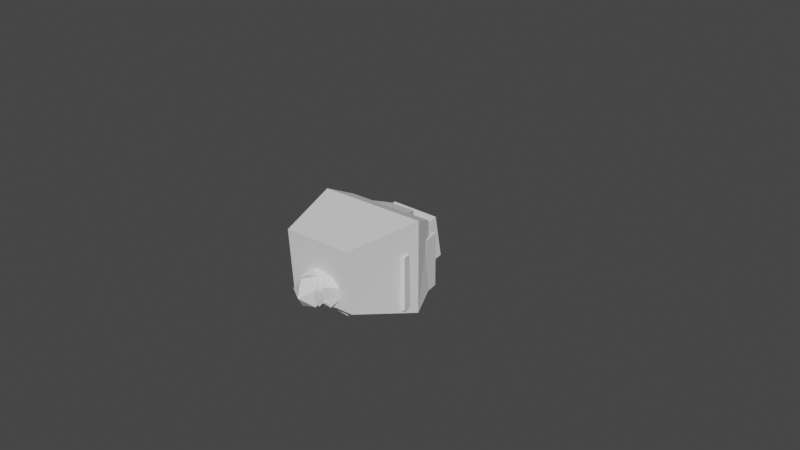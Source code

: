# Source: boxManBackUp.blend  (saved by Blender 2.93.20; exported with 4.5.12 LTS)
import bpy
from mathutils import Matrix  # noqa: F401  (used for matrix-valued properties, if any)

bpy.ops.wm.read_factory_settings(use_empty=True)
scene = bpy.context.scene
scene.name = 'Scene'

# ---- collections
col_collection = bpy.data.collections.new('Collection'); scene.collection.children.link(col_collection)

# ---- world
world_world = bpy.data.worlds.new('World'); scene.world = world_world
world_world.use_nodes = True; world_world.node_tree.nodes.clear()
_N = world_world.node_tree.nodes; _L = world_world.node_tree.links
n0 = _N.new('ShaderNodeOutputWorld'); n0.name = 'World Output'; n0.location = (300, 300)
n1 = _N.new('ShaderNodeBackground'); n1.name = 'Background'; n1.location = (10, 300)
n1.inputs[0].default_value = (0.05088, 0.05088, 0.05088, 1.0)
_L.new(n1.outputs[0], n0.inputs[0])
n0.is_active_output = True
world_world.color = (0.05088, 0.05088, 0.05088)
world_world.use_sun_shadow = False
world_world.sun_shadow_jitter_overblur = 0.0

# ---- meshes
me_cube_001 = bpy.data.meshes.new('Cube.001')
me_cube_001.from_pydata([(0.03209, 0.01075, -0.41), (0.3359, -0.1729, -0.1628), (-0.0542, -0.3564, -0.1982), (-0.3495, -0.04072, -0.213), (-0.142, 0.3379, -0.1868), (0.2816, 0.2562, -0.1558), (0.142, -0.3379, 0.1868), (-0.2816, -0.2562, 0.1558), (-0.3359, 0.1729, 0.1628), (0.0542, 0.3564, 0.1982), (0.3495, 0.04072, 0.213), (-0.03209, -0.01075, 0.41)], [], [(0, 1, 2), (1, 0, 5), (0, 2, 3), (0, 3, 4), (0, 4, 5), (1, 5, 10), (2, 1, 6), (3, 2, 7), (4, 3, 8), (5, 4, 9), (1, 10, 6), (2, 6, 7), (3, 7, 8), (4, 8, 9), (5, 9, 10), (6, 10, 11), (7, 6, 11), (8, 7, 11), (9, 8, 11), (10, 9, 11)])
_uv = me_cube_001.uv_layers.new(name='UVMap')
_uv.uv.foreach_set('vector', [0.8182, 0.0, 0.7273, 0.1575, 0.9091, 0.1575, 0.7273, 0.1575, 0.6364, 0.0, 0.5455, 0.1575, 0.09091, 0.0, 0.0, 0.1575, 0.1818, 0.1575, 0.2727, 0.0, 0.1818, 0.1575, 0.3636, 0.1575, 0.4545, 0.0, 0.3636, 0.1575, 0.5455, 0.1575, 0.7273, 0.1575, 0.5455, 0.1575, 0.6364, 0.3149, 0.9091, 0.1575, 0.7273, 0.1575, 0.8182, 0.3149, 0.1818, 0.1575, 0.0, 0.1575, 0.09091, 0.3149, 0.3636, 0.1575, 0.1818, 0.1575, 0.2727, 0.3149, 0.5455, 0.1575, 0.3636, 0.1575, 0.4545, 0.3149, 0.7273, 0.1575, 0.6364, 0.3149, 0.8182, 0.3149, 0.9091, 0.1575, 0.8182, 0.3149, 1.0, 0.3149, 0.1818, 0.1575, 0.09091, 0.3149, 0.2727, 0.3149, 0.3636, 0.1575, 0.2727, 0.3149, 0.4545, 0.3149, 0.5455, 0.1575, 0.4545, 0.3149, 0.6364, 0.3149, 0.8182, 0.3149, 0.6364, 0.3149, 0.7273, 0.4724, 1.0, 0.3149, 0.8182, 0.3149, 0.9091, 0.4724, 0.2727, 0.3149, 0.09091, 0.3149, 0.1818, 0.4724, 0.4545, 0.3149, 0.2727, 0.3149, 0.3636, 0.4724, 0.6364, 0.3149, 0.4545, 0.3149, 0.5455, 0.4724])
me_cube_001.use_remesh_fix_poles = True
me_cube_001.use_remesh_preserve_attributes = False
me_cube_001.use_mirror_vertex_groups = False
me_cube_001.update()
me_cube_002 = bpy.data.meshes.new('Cube.002')
me_cube_002.from_pydata([(-0.237, -0.05917, -0.331), (-0.3515, 0.2132, -0.0151), (-0.01663, 0.3083, -0.2719), (0.1947, -0.05926, -0.3575), (-0.009508, -0.3815, -0.1536), (-0.3471, -0.2131, 0.05796), (0.009508, 0.3815, 0.1536), (0.3471, 0.2131, -0.05797), (0.3515, -0.2132, 0.0151), (0.01663, -0.3083, 0.2719), (-0.1947, 0.05926, 0.3575), (0.237, 0.05917, 0.331)], [], [(0, 1, 2), (1, 0, 5), (0, 2, 3), (0, 3, 4), (0, 4, 5), (1, 5, 10), (2, 1, 6), (3, 2, 7), (4, 3, 8), (5, 4, 9), (1, 10, 6), (2, 6, 7), (3, 7, 8), (4, 8, 9), (5, 9, 10), (6, 10, 11), (7, 6, 11), (8, 7, 11), (9, 8, 11), (10, 9, 11)])
_uv = me_cube_002.uv_layers.new(name='UVMap')
_uv.uv.foreach_set('vector', [0.8182, 0.0, 0.7273, 0.1575, 0.9091, 0.1575, 0.7273, 0.1575, 0.6364, 0.0, 0.5455, 0.1575, 0.09091, 0.0, 0.0, 0.1575, 0.1818, 0.1575, 0.2727, 0.0, 0.1818, 0.1575, 0.3636, 0.1575, 0.4545, 0.0, 0.3636, 0.1575, 0.5455, 0.1575, 0.7273, 0.1575, 0.5455, 0.1575, 0.6364, 0.3149, 0.9091, 0.1575, 0.7273, 0.1575, 0.8182, 0.3149, 0.1818, 0.1575, 0.0, 0.1575, 0.09091, 0.3149, 0.3636, 0.1575, 0.1818, 0.1575, 0.2727, 0.3149, 0.5455, 0.1575, 0.3636, 0.1575, 0.4545, 0.3149, 0.7273, 0.1575, 0.6364, 0.3149, 0.8182, 0.3149, 0.9091, 0.1575, 0.8182, 0.3149, 1.0, 0.3149, 0.1818, 0.1575, 0.09091, 0.3149, 0.2727, 0.3149, 0.3636, 0.1575, 0.2727, 0.3149, 0.4545, 0.3149, 0.5455, 0.1575, 0.4545, 0.3149, 0.6364, 0.3149, 0.8182, 0.3149, 0.6364, 0.3149, 0.7273, 0.4724, 1.0, 0.3149, 0.8182, 0.3149, 0.9091, 0.4724, 0.2727, 0.3149, 0.09091, 0.3149, 0.1818, 0.4724, 0.4545, 0.3149, 0.2727, 0.3149, 0.3636, 0.4724, 0.6364, 0.3149, 0.4545, 0.3149, 0.5455, 0.4724])
me_cube_002.use_remesh_fix_poles = True
me_cube_002.use_remesh_preserve_attributes = False
me_cube_002.use_mirror_vertex_groups = False
me_cube_002.update()
me_cube_003 = bpy.data.meshes.new('Cube.003')
me_cube_003.from_pydata([(-0.0004452, 0.01345, -0.305), (0.2207, -0.1543, -0.1438), (-0.0846, -0.2534, -0.1477), (-0.2733, 0.006016, -0.136), (-0.08456, 0.2655, -0.1248), (0.2207, 0.1664, -0.1297), (0.08456, -0.2655, 0.1248), (-0.2207, -0.1664, 0.1297), (-0.2207, 0.1543, 0.1438), (0.0846, 0.2534, 0.1477), (0.2733, -0.006016, 0.136), (0.0004452, -0.01345, 0.305)], [], [(0, 1, 2), (1, 0, 5), (0, 2, 3), (0, 3, 4), (0, 4, 5), (1, 5, 10), (2, 1, 6), (3, 2, 7), (4, 3, 8), (5, 4, 9), (1, 10, 6), (2, 6, 7), (3, 7, 8), (4, 8, 9), (5, 9, 10), (6, 10, 11), (7, 6, 11), (8, 7, 11), (9, 8, 11), (10, 9, 11)])
_uv = me_cube_003.uv_layers.new(name='UVMap')
_uv.uv.foreach_set('vector', [0.8182, 0.0, 0.7273, 0.1575, 0.9091, 0.1575, 0.7273, 0.1575, 0.6364, 0.0, 0.5455, 0.1575, 0.09091, 0.0, 0.0, 0.1575, 0.1818, 0.1575, 0.2727, 0.0, 0.1818, 0.1575, 0.3636, 0.1575, 0.4545, 0.0, 0.3636, 0.1575, 0.5455, 0.1575, 0.7273, 0.1575, 0.5455, 0.1575, 0.6364, 0.3149, 0.9091, 0.1575, 0.7273, 0.1575, 0.8182, 0.3149, 0.1818, 0.1575, 0.0, 0.1575, 0.09091, 0.3149, 0.3636, 0.1575, 0.1818, 0.1575, 0.2727, 0.3149, 0.5455, 0.1575, 0.3636, 0.1575, 0.4545, 0.3149, 0.7273, 0.1575, 0.6364, 0.3149, 0.8182, 0.3149, 0.9091, 0.1575, 0.8182, 0.3149, 1.0, 0.3149, 0.1818, 0.1575, 0.09091, 0.3149, 0.2727, 0.3149, 0.3636, 0.1575, 0.2727, 0.3149, 0.4545, 0.3149, 0.5455, 0.1575, 0.4545, 0.3149, 0.6364, 0.3149, 0.8182, 0.3149, 0.6364, 0.3149, 0.7273, 0.4724, 1.0, 0.3149, 0.8182, 0.3149, 0.9091, 0.4724, 0.2727, 0.3149, 0.09091, 0.3149, 0.1818, 0.4724, 0.4545, 0.3149, 0.2727, 0.3149, 0.3636, 0.4724, 0.6364, 0.3149, 0.4545, 0.3149, 0.5455, 0.4724])
me_cube_003.use_remesh_fix_poles = True
me_cube_003.use_remesh_preserve_attributes = False
me_cube_003.use_mirror_vertex_groups = False
me_cube_003.update()
me_cube_005 = bpy.data.meshes.new('Cube.005')
me_cube_005.from_pydata([(0.06266, 0.01499, -0.1939), (0.1796, -0.08658, -0.04498), (-0.006427, -0.1711, -0.1116), (-0.1448, -0.009882, -0.1439), (-0.04434, 0.1742, -0.09716), (0.1561, 0.1268, -0.03605), (0.04434, -0.1742, 0.09716), (-0.1561, -0.1268, 0.03605), (-0.1796, 0.08658, 0.04498), (0.006426, 0.1711, 0.1116), (0.1448, 0.009882, 0.1439), (-0.06266, -0.01499, 0.1939)], [], [(0, 1, 2), (1, 0, 5), (0, 2, 3), (0, 3, 4), (0, 4, 5), (1, 5, 10), (2, 1, 6), (3, 2, 7), (4, 3, 8), (5, 4, 9), (1, 10, 6), (2, 6, 7), (3, 7, 8), (4, 8, 9), (5, 9, 10), (6, 10, 11), (7, 6, 11), (8, 7, 11), (9, 8, 11), (10, 9, 11)])
_uv = me_cube_005.uv_layers.new(name='UVMap')
_uv.uv.foreach_set('vector', [0.8182, 0.0, 0.7273, 0.1575, 0.9091, 0.1575, 0.7273, 0.1575, 0.6364, 0.0, 0.5455, 0.1575, 0.09091, 0.0, 0.0, 0.1575, 0.1818, 0.1575, 0.2727, 0.0, 0.1818, 0.1575, 0.3636, 0.1575, 0.4545, 0.0, 0.3636, 0.1575, 0.5455, 0.1575, 0.7273, 0.1575, 0.5455, 0.1575, 0.6364, 0.3149, 0.9091, 0.1575, 0.7273, 0.1575, 0.8182, 0.3149, 0.1818, 0.1575, 0.0, 0.1575, 0.09091, 0.3149, 0.3636, 0.1575, 0.1818, 0.1575, 0.2727, 0.3149, 0.5455, 0.1575, 0.3636, 0.1575, 0.4545, 0.3149, 0.7273, 0.1575, 0.6364, 0.3149, 0.8182, 0.3149, 0.9091, 0.1575, 0.8182, 0.3149, 1.0, 0.3149, 0.1818, 0.1575, 0.09091, 0.3149, 0.2727, 0.3149, 0.3636, 0.1575, 0.2727, 0.3149, 0.4545, 0.3149, 0.5455, 0.1575, 0.4545, 0.3149, 0.6364, 0.3149, 0.8182, 0.3149, 0.6364, 0.3149, 0.7273, 0.4724, 1.0, 0.3149, 0.8182, 0.3149, 0.9091, 0.4724, 0.2727, 0.3149, 0.09091, 0.3149, 0.1818, 0.4724, 0.4545, 0.3149, 0.2727, 0.3149, 0.3636, 0.4724, 0.6364, 0.3149, 0.4545, 0.3149, 0.5455, 0.4724])
me_cube_005.use_remesh_fix_poles = True
me_cube_005.use_remesh_preserve_attributes = False
me_cube_005.use_mirror_vertex_groups = False
me_cube_005.update()
me_cube_004 = bpy.data.meshes.new('Cube.004')
me_cube_004.from_pydata([(0.006692, 0.004836, -0.3052), (0.2275, -0.1533, -0.134), (-0.07538, -0.2594, -0.1423), (-0.2699, -0.004017, -0.1426), (-0.08731, 0.2599, -0.1344), (0.2201, 0.1676, -0.1291), (0.08731, -0.2599, 0.1344), (-0.2201, -0.1676, 0.1291), (-0.2275, 0.1533, 0.134), (0.07538, 0.2594, 0.1423), (0.2699, 0.004017, 0.1426), (-0.006693, -0.004836, 0.3052)], [], [(0, 1, 2), (1, 0, 5), (0, 2, 3), (0, 3, 4), (0, 4, 5), (1, 5, 10), (2, 1, 6), (3, 2, 7), (4, 3, 8), (5, 4, 9), (1, 10, 6), (2, 6, 7), (3, 7, 8), (4, 8, 9), (5, 9, 10), (6, 10, 11), (7, 6, 11), (8, 7, 11), (9, 8, 11), (10, 9, 11)])
_uv = me_cube_004.uv_layers.new(name='UVMap')
_uv.uv.foreach_set('vector', [0.8182, 0.0, 0.7273, 0.1575, 0.9091, 0.1575, 0.7273, 0.1575, 0.6364, 0.0, 0.5455, 0.1575, 0.09091, 0.0, 0.0, 0.1575, 0.1818, 0.1575, 0.2727, 0.0, 0.1818, 0.1575, 0.3636, 0.1575, 0.4545, 0.0, 0.3636, 0.1575, 0.5455, 0.1575, 0.7273, 0.1575, 0.5455, 0.1575, 0.6364, 0.3149, 0.9091, 0.1575, 0.7273, 0.1575, 0.8182, 0.3149, 0.1818, 0.1575, 0.0, 0.1575, 0.09091, 0.3149, 0.3636, 0.1575, 0.1818, 0.1575, 0.2727, 0.3149, 0.5455, 0.1575, 0.3636, 0.1575, 0.4545, 0.3149, 0.7273, 0.1575, 0.6364, 0.3149, 0.8182, 0.3149, 0.9091, 0.1575, 0.8182, 0.3149, 1.0, 0.3149, 0.1818, 0.1575, 0.09091, 0.3149, 0.2727, 0.3149, 0.3636, 0.1575, 0.2727, 0.3149, 0.4545, 0.3149, 0.5455, 0.1575, 0.4545, 0.3149, 0.6364, 0.3149, 0.8182, 0.3149, 0.6364, 0.3149, 0.7273, 0.4724, 1.0, 0.3149, 0.8182, 0.3149, 0.9091, 0.4724, 0.2727, 0.3149, 0.09091, 0.3149, 0.1818, 0.4724, 0.4545, 0.3149, 0.2727, 0.3149, 0.3636, 0.4724, 0.6364, 0.3149, 0.4545, 0.3149, 0.5455, 0.4724])
me_cube_004.use_remesh_fix_poles = True
me_cube_004.use_remesh_preserve_attributes = False
me_cube_004.use_mirror_vertex_groups = False
me_cube_004.update()
me_cube_006 = bpy.data.meshes.new('Cube.006')
me_cube_006.from_pydata([(-0.1929, -0.6792, -0.8958), (-0.3328, -0.4448, 0.7341), (-0.2092, 0.2209, -0.7147), (-0.3351, 0.8012, 0.7722), (0.3578, -0.6798, -0.8431), (0.1866, -0.4453, 0.7838), (0.3414, 0.2203, -0.6621), (0.1843, 0.8006, 0.8219), (-0.6148, -0.7319, -0.08021), (-0.6174, 0.8363, -0.03586), (0.6148, 0.8349, 0.08204), (0.6173, -0.7333, 0.03768)], [], [(8, 1, 3, 9), (9, 3, 7, 10), (10, 7, 5, 11), (11, 5, 1, 8), (2, 6, 4, 0), (7, 3, 1, 5), (4, 11, 8, 0), (6, 10, 11, 4), (2, 9, 10, 6), (0, 8, 9, 2)])
_uv = me_cube_006.uv_layers.new(name='UVMap')
_uv.uv.foreach_set('vector', [0.5061, 0.0, 0.625, 0.0, 0.625, 0.25, 0.5061, 0.25, 0.5061, 0.25, 0.625, 0.25, 0.625, 0.5, 0.5061, 0.5, 0.5061, 0.5, 0.625, 0.5, 0.625, 0.75, 0.5061, 0.75, 0.5061, 0.75, 0.625, 0.75, 0.625, 1.0, 0.5061, 1.0, 0.125, 0.5, 0.375, 0.5, 0.375, 0.75, 0.125, 0.75, 0.625, 0.5, 0.875, 0.5, 0.875, 0.75, 0.625, 0.75, 0.375, 0.75, 0.5061, 0.75, 0.5061, 1.0, 0.375, 1.0, 0.375, 0.5, 0.5061, 0.5, 0.5061, 0.75, 0.375, 0.75, 0.375, 0.25, 0.5061, 0.25, 0.5061, 0.5, 0.375, 0.5, 0.375, 0.0, 0.5061, 0.0, 0.5061, 0.25, 0.375, 0.25])
me_cube_006.use_remesh_fix_poles = True
me_cube_006.use_remesh_preserve_attributes = False
me_cube_006.use_mirror_vertex_groups = False
me_cube_006.update()
me_cube_007 = bpy.data.meshes.new('Cube.007')
me_cube_007.from_pydata([(-0.2206, -0.211, -0.4655), (-0.2716, -0.3145, 0.359), (-0.2268, 0.3039, -0.4012), (-0.2777, 0.2004, 0.4232), (0.2972, -0.2088, -0.4332), (0.2463, -0.3124, 0.3912), (0.2911, 0.306, -0.369), (0.162, 0.2364, 0.4955)], [], [(0, 1, 3, 2), (2, 3, 7, 6), (6, 7, 5, 4), (4, 5, 1, 0), (2, 6, 4, 0), (7, 3, 1, 5)])
_uv = me_cube_007.uv_layers.new(name='UVMap')
_uv.uv.foreach_set('vector', [0.375, 0.0, 0.625, 0.0, 0.625, 0.25, 0.375, 0.25, 0.375, 0.25, 0.625, 0.25, 0.625, 0.5, 0.375, 0.5, 0.375, 0.5, 0.625, 0.5, 0.625, 0.75, 0.375, 0.75, 0.375, 0.75, 0.625, 0.75, 0.625, 1.0, 0.375, 1.0, 0.125, 0.5, 0.375, 0.5, 0.375, 0.75, 0.125, 0.75, 0.625, 0.5, 0.875, 0.5, 0.875, 0.75, 0.625, 0.75])
me_cube_007.use_remesh_fix_poles = True
me_cube_007.use_remesh_preserve_attributes = False
me_cube_007.use_mirror_vertex_groups = False
me_cube_007.update()
me_cube_008 = bpy.data.meshes.new('Cube.008')
me_cube_008.from_pydata([(-0.5612, -0.7124, -1.151), (-0.8722, -0.579, 0.7022), (-0.5707, 0.4777, -1.076), (-0.8852, 0.6781, 0.8272), (0.7055, -0.7072, -1.072), (0.7831, -0.5721, 0.8053), (0.6959, 0.4829, -0.9974), (0.7701, 0.6849, 0.9303), (-1.011, -0.8225, 0.1999), (-1.018, 0.9379, 0.192), (0.9784, 0.9461, 0.3163), (0.9851, -0.8143, 0.3242)], [], [(8, 1, 3, 9), (9, 3, 7, 10), (10, 7, 5, 11), (11, 5, 1, 8), (2, 6, 4, 0), (7, 3, 1, 5), (4, 11, 8, 0), (6, 10, 11, 4), (2, 9, 10, 6), (0, 8, 9, 2)])
_uv = me_cube_008.uv_layers.new(name='UVMap')
_uv.uv.foreach_set('vector', [0.5327, 0.0, 0.625, 0.0, 0.625, 0.25, 0.5327, 0.25, 0.5327, 0.25, 0.625, 0.25, 0.625, 0.5, 0.5327, 0.5, 0.5327, 0.5, 0.625, 0.5, 0.625, 0.75, 0.5327, 0.75, 0.5327, 0.75, 0.625, 0.75, 0.625, 1.0, 0.5327, 1.0, 0.125, 0.5, 0.375, 0.5, 0.375, 0.75, 0.125, 0.75, 0.625, 0.5, 0.875, 0.5, 0.875, 0.75, 0.625, 0.75, 0.375, 0.75, 0.5327, 0.75, 0.5327, 1.0, 0.375, 1.0, 0.375, 0.5, 0.5327, 0.5, 0.5327, 0.75, 0.375, 0.75, 0.375, 0.25, 0.5327, 0.25, 0.5327, 0.5, 0.375, 0.5, 0.375, 0.0, 0.5327, 0.0, 0.5327, 0.25, 0.375, 0.25])
me_cube_008.use_remesh_fix_poles = True
me_cube_008.use_remesh_preserve_attributes = False
me_cube_008.use_mirror_vertex_groups = False
me_cube_008.update()
me_cube_009 = bpy.data.meshes.new('Cube.009')
me_cube_009.from_pydata([(-0.4303, -0.4112, -0.6275), (-0.5024, -0.4241, 0.5314), (-0.4361, 0.4203, -0.5898), (-0.5082, 0.4073, 0.5691), (0.5082, -0.4073, -0.5691), (0.4361, -0.4203, 0.5898), (0.5024, 0.4241, -0.5314), (0.4303, 0.4112, 0.6275)], [], [(0, 1, 3, 2), (2, 3, 7, 6), (6, 7, 5, 4), (4, 5, 1, 0), (2, 6, 4, 0), (7, 3, 1, 5)])
_uv = me_cube_009.uv_layers.new(name='UVMap')
_uv.uv.foreach_set('vector', [0.375, 0.0, 0.625, 0.0, 0.625, 0.25, 0.375, 0.25, 0.375, 0.25, 0.625, 0.25, 0.625, 0.5, 0.375, 0.5, 0.375, 0.5, 0.625, 0.5, 0.625, 0.75, 0.375, 0.75, 0.375, 0.75, 0.625, 0.75, 0.625, 1.0, 0.375, 1.0, 0.125, 0.5, 0.375, 0.5, 0.375, 0.75, 0.125, 0.75, 0.625, 0.5, 0.875, 0.5, 0.875, 0.75, 0.625, 0.75])
me_cube_009.use_remesh_fix_poles = True
me_cube_009.use_remesh_preserve_attributes = False
me_cube_009.use_mirror_vertex_groups = False
me_cube_009.update()
me_cube_010 = bpy.data.meshes.new('Cube.010')
me_cube_010.from_pydata([(-0.9018, -0.5093, -0.5031), (-0.8488, -0.5093, 0.5127), (-0.9018, 0.5093, -0.5031), (-0.8488, 0.5093, 0.5127), (0.993, -0.5093, -0.4357), (0.7789, -0.5093, 0.5706), (0.993, 0.5093, -0.4357), (0.7789, 0.5093, 0.5706), (0.01369, 0.5093, -0.6862), (-0.03495, 0.5093, 0.5417), (0.01369, -0.5093, -0.6862), (-0.03495, -0.5093, 0.5417)], [], [(0, 1, 3, 2), (8, 9, 7, 6), (6, 7, 5, 4), (10, 11, 1, 0), (8, 6, 4, 10), (9, 3, 1, 11), (7, 9, 11, 5), (2, 8, 10, 0), (4, 5, 11, 10), (2, 3, 9, 8)])
_uv = me_cube_010.uv_layers.new(name='UVMap')
_uv.uv.foreach_set('vector', [0.375, 0.0, 0.625, 0.0, 0.625, 0.25, 0.375, 0.25, 0.375, 0.375, 0.625, 0.375, 0.625, 0.5, 0.375, 0.5, 0.375, 0.5, 0.625, 0.5, 0.625, 0.75, 0.375, 0.75, 0.375, 0.875, 0.625, 0.875, 0.625, 1.0, 0.375, 1.0, 0.25, 0.5, 0.375, 0.5, 0.375, 0.75, 0.25, 0.75, 0.75, 0.5, 0.875, 0.5, 0.875, 0.75, 0.75, 0.75, 0.625, 0.5, 0.75, 0.5, 0.75, 0.75, 0.625, 0.75, 0.125, 0.5, 0.25, 0.5, 0.25, 0.75, 0.125, 0.75, 0.375, 0.75, 0.625, 0.75, 0.625, 0.875, 0.375, 0.875, 0.375, 0.25, 0.625, 0.25, 0.625, 0.375, 0.375, 0.375])
me_cube_010.use_remesh_fix_poles = True
me_cube_010.use_remesh_preserve_attributes = False
me_cube_010.use_mirror_vertex_groups = False
me_cube_010.update()
me_cube_011 = bpy.data.meshes.new('Cube.011')
me_cube_011.from_pydata([(-0.1233, 0.3875, -1.031), (-0.6485, 0.3758, 0.9036), (0.5345, 0.3969, -0.8861), (0.1982, 0.3879, 1.09), (-0.1062, -0.2894, -1.065), (-0.6265, -0.4955, 0.8604), (0.5516, -0.2799, -0.9196), (0.2202, -0.4833, 1.047)], [], [(0, 1, 3, 2), (2, 3, 7, 6), (6, 7, 5, 4), (4, 5, 1, 0), (2, 6, 4, 0), (7, 3, 1, 5)])
_uv = me_cube_011.uv_layers.new(name='UVMap')
_uv.uv.foreach_set('vector', [0.375, 0.0, 0.625, 0.0, 0.625, 0.25, 0.375, 0.25, 0.375, 0.25, 0.625, 0.25, 0.625, 0.5, 0.375, 0.5, 0.375, 0.5, 0.625, 0.5, 0.625, 0.75, 0.375, 0.75, 0.375, 0.75, 0.625, 0.75, 0.625, 1.0, 0.375, 1.0, 0.125, 0.5, 0.375, 0.5, 0.375, 0.75, 0.125, 0.75, 0.625, 0.5, 0.875, 0.5, 0.875, 0.75, 0.625, 0.75])
me_cube_011.use_remesh_fix_poles = True
me_cube_011.use_remesh_preserve_attributes = False
me_cube_011.use_mirror_vertex_groups = False
me_cube_011.update()
me_cube_012 = bpy.data.meshes.new('Cube.012')
me_cube_012.from_pydata([(-0.1627, -0.1412, -1.07), (-0.3195, -0.369, 1.032), (-0.1724, 0.244, -1.049), (-0.3349, 0.2425, 1.064), (0.2197, -0.132, -1.061), (0.2876, -0.3544, 1.046), (0.21, 0.2532, -1.04), (0.2721, 0.257, 1.078)], [], [(0, 1, 3, 2), (2, 3, 7, 6), (6, 7, 5, 4), (4, 5, 1, 0), (2, 6, 4, 0), (7, 3, 1, 5)])
_uv = me_cube_012.uv_layers.new(name='UVMap')
_uv.uv.foreach_set('vector', [0.375, 0.0, 0.625, 0.0, 0.625, 0.25, 0.375, 0.25, 0.375, 0.25, 0.625, 0.25, 0.625, 0.5, 0.375, 0.5, 0.375, 0.5, 0.625, 0.5, 0.625, 0.75, 0.375, 0.75, 0.375, 0.75, 0.625, 0.75, 0.625, 1.0, 0.375, 1.0, 0.125, 0.5, 0.375, 0.5, 0.375, 0.75, 0.125, 0.75, 0.625, 0.5, 0.875, 0.5, 0.875, 0.75, 0.625, 0.75])
me_cube_012.use_remesh_fix_poles = True
me_cube_012.use_remesh_preserve_attributes = False
me_cube_012.use_mirror_vertex_groups = False
me_cube_012.update()
me_cube_013 = bpy.data.meshes.new('Cube.013')
me_cube_013.from_pydata([(-0.2858, -0.6608, -0.3015), (-0.2932, -0.5675, -0.08337), (-0.2414, 0.6567, 0.02882), (-0.1757, 0.4291, 0.3017), (0.238, -0.6773, -0.3058), (0.2306, -0.584, -0.08767), (0.2824, 0.6401, 0.02453), (0.2325, 0.4162, 0.2983), (-0.2591, 0.1306, -0.1031), (-0.2007, 0.05795, 0.1694), (0.2647, 0.114, -0.1074), (0.2075, 0.04504, 0.166)], [], [(8, 9, 3, 2), (2, 3, 7, 6), (10, 11, 5, 4), (4, 5, 1, 0), (8, 10, 4, 0), (11, 9, 1, 5), (7, 3, 9, 11), (2, 6, 10, 8), (6, 7, 11, 10), (0, 1, 9, 8)])
_uv = me_cube_013.uv_layers.new(name='UVMap')
_uv.uv.foreach_set('vector', [0.375, 0.1502, 0.625, 0.1502, 0.625, 0.25, 0.375, 0.25, 0.375, 0.25, 0.625, 0.25, 0.625, 0.5, 0.375, 0.5, 0.375, 0.5998, 0.625, 0.5998, 0.625, 0.75, 0.375, 0.75, 0.375, 0.75, 0.625, 0.75, 0.625, 1.0, 0.375, 1.0, 0.125, 0.5998, 0.375, 0.5998, 0.375, 0.75, 0.125, 0.75, 0.625, 0.5998, 0.875, 0.5998, 0.875, 0.75, 0.625, 0.75, 0.625, 0.5, 0.875, 0.5, 0.875, 0.5998, 0.625, 0.5998, 0.125, 0.5, 0.375, 0.5, 0.375, 0.5998, 0.125, 0.5998, 0.375, 0.5, 0.625, 0.5, 0.625, 0.5998, 0.375, 0.5998, 0.375, 0.0, 0.625, 0.0, 0.625, 0.1502, 0.375, 0.1502])
me_cube_013.use_remesh_fix_poles = True
me_cube_013.use_remesh_preserve_attributes = False
me_cube_013.use_mirror_vertex_groups = False
me_cube_013.update()
me_cube_014 = bpy.data.meshes.new('Cube.014')
me_cube_014.from_pydata([(-0.247, -0.708, -0.2165), (-0.2589, -0.5897, -0.01109), (-0.2803, 0.6399, -0.04716), (-0.1996, 0.4512, 0.2502), (0.2768, -0.694, -0.2253), (0.2649, -0.5757, -0.01984), (0.2435, 0.654, -0.05591), (0.2086, 0.4621, 0.2434), (-0.267, 0.1017, -0.1148), (-0.2029, 0.06596, 0.1637), (0.2568, 0.1157, -0.1235), (0.2053, 0.0769, 0.1569)], [], [(8, 9, 3, 2), (2, 3, 7, 6), (10, 11, 5, 4), (4, 5, 1, 0), (8, 10, 4, 0), (11, 9, 1, 5), (7, 3, 9, 11), (2, 6, 10, 8), (6, 7, 11, 10), (0, 1, 9, 8)])
_uv = me_cube_014.uv_layers.new(name='UVMap')
_uv.uv.foreach_set('vector', [0.375, 0.1502, 0.625, 0.1502, 0.625, 0.25, 0.375, 0.25, 0.375, 0.25, 0.625, 0.25, 0.625, 0.5, 0.375, 0.5, 0.375, 0.5998, 0.625, 0.5998, 0.625, 0.75, 0.375, 0.75, 0.375, 0.75, 0.625, 0.75, 0.625, 1.0, 0.375, 1.0, 0.125, 0.5998, 0.375, 0.5998, 0.375, 0.75, 0.125, 0.75, 0.625, 0.5998, 0.875, 0.5998, 0.875, 0.75, 0.625, 0.75, 0.625, 0.5, 0.875, 0.5, 0.875, 0.5998, 0.625, 0.5998, 0.125, 0.5, 0.375, 0.5, 0.375, 0.5998, 0.125, 0.5998, 0.375, 0.5, 0.625, 0.5, 0.625, 0.5998, 0.375, 0.5998, 0.375, 0.0, 0.625, 0.0, 0.625, 0.1502, 0.375, 0.1502])
me_cube_014.use_remesh_fix_poles = True
me_cube_014.use_remesh_preserve_attributes = False
me_cube_014.use_mirror_vertex_groups = False
me_cube_014.update()
me_cube_015 = bpy.data.meshes.new('Cube.015')
me_cube_015.from_pydata([(-0.1798, -0.09539, -1.068), (-0.3032, -0.3914, 1.028), (-0.1803, 0.2664, -1.039), (-0.304, 0.2191, 1.078), (0.1801, -0.09492, -1.068), (0.3042, -0.3906, 1.028), (0.1796, 0.2668, -1.039), (0.3034, 0.2199, 1.078)], [], [(0, 1, 3, 2), (2, 3, 7, 6), (6, 7, 5, 4), (4, 5, 1, 0), (2, 6, 4, 0), (7, 3, 1, 5)])
_uv = me_cube_015.uv_layers.new(name='UVMap')
_uv.uv.foreach_set('vector', [0.375, 0.0, 0.625, 0.0, 0.625, 0.25, 0.375, 0.25, 0.375, 0.25, 0.625, 0.25, 0.625, 0.5, 0.375, 0.5, 0.375, 0.5, 0.625, 0.5, 0.625, 0.75, 0.375, 0.75, 0.375, 0.75, 0.625, 0.75, 0.625, 1.0, 0.375, 1.0, 0.125, 0.5, 0.375, 0.5, 0.375, 0.75, 0.125, 0.75, 0.625, 0.5, 0.875, 0.5, 0.875, 0.75, 0.625, 0.75])
me_cube_015.use_remesh_fix_poles = True
me_cube_015.use_remesh_preserve_attributes = False
me_cube_015.use_mirror_vertex_groups = False
me_cube_015.update()
me_cube_016 = bpy.data.meshes.new('Cube.016')
me_cube_016.from_pydata([(-0.4093, -0.2888, -0.9886), (-0.361, -0.4863, 1.006), (-0.4118, 0.384, -0.9546), (-0.3642, 0.3797, 1.05), (0.2668, -0.2838, -1.038), (0.5093, -0.4799, 0.9427), (0.2643, 0.389, -1.004), (0.5061, 0.3861, 0.9865)], [], [(0, 1, 3, 2), (2, 3, 7, 6), (6, 7, 5, 4), (4, 5, 1, 0), (2, 6, 4, 0), (7, 3, 1, 5)])
_uv = me_cube_016.uv_layers.new(name='UVMap')
_uv.uv.foreach_set('vector', [0.375, 0.0, 0.625, 0.0, 0.625, 0.25, 0.375, 0.25, 0.375, 0.25, 0.625, 0.25, 0.625, 0.5, 0.375, 0.5, 0.375, 0.5, 0.625, 0.5, 0.625, 0.75, 0.375, 0.75, 0.375, 0.75, 0.625, 0.75, 0.625, 1.0, 0.375, 1.0, 0.125, 0.5, 0.375, 0.5, 0.375, 0.75, 0.125, 0.75, 0.625, 0.5, 0.875, 0.5, 0.875, 0.75, 0.625, 0.75])
me_cube_016.use_remesh_fix_poles = True
me_cube_016.use_remesh_preserve_attributes = False
me_cube_016.use_mirror_vertex_groups = False
me_cube_016.update()
me_cube_017 = bpy.data.meshes.new('Cube.017')
me_cube_017.from_pydata([(-0.5179, 0.01021, -0.6215), (0.01639, -0.4202, 0.71), (-0.435, 0.4321, -0.528), (0.1102, 0.05689, 0.8158), (-0.1301, -0.02687, -0.7981), (0.4549, -0.4621, 0.5103), (-0.04718, 0.395, -0.7045), (0.5487, 0.01496, 0.6161)], [], [(0, 1, 3, 2), (2, 3, 7, 6), (6, 7, 5, 4), (4, 5, 1, 0), (2, 6, 4, 0), (7, 3, 1, 5)])
_uv = me_cube_017.uv_layers.new(name='UVMap')
_uv.uv.foreach_set('vector', [0.375, 0.0, 0.625, 0.0, 0.625, 0.25, 0.375, 0.25, 0.375, 0.25, 0.625, 0.25, 0.625, 0.5, 0.375, 0.5, 0.375, 0.5, 0.625, 0.5, 0.625, 0.75, 0.375, 0.75, 0.375, 0.75, 0.625, 0.75, 0.625, 1.0, 0.375, 1.0, 0.125, 0.5, 0.375, 0.5, 0.375, 0.75, 0.125, 0.75, 0.625, 0.5, 0.875, 0.5, 0.875, 0.75, 0.625, 0.75])
me_cube_017.use_remesh_fix_poles = True
me_cube_017.use_remesh_preserve_attributes = False
me_cube_017.use_mirror_vertex_groups = False
me_cube_017.update()
me_cube_018 = bpy.data.meshes.new('Cube.018')
me_cube_018.from_pydata([(-0.3226, -0.1509, -0.5451), (-0.01585, -0.2117, 0.6491), (-0.3229, 0.1513, -0.5448), (-0.01632, 0.2103, 0.6496), (-0.0398, -0.1505, -0.6322), (0.379, -0.2111, 0.5275), (-0.04013, 0.1517, -0.6319), (0.3786, 0.2108, 0.5279)], [], [(0, 1, 3, 2), (2, 3, 7, 6), (6, 7, 5, 4), (4, 5, 1, 0), (2, 6, 4, 0), (7, 3, 1, 5)])
_uv = me_cube_018.uv_layers.new(name='UVMap')
_uv.uv.foreach_set('vector', [0.375, 0.0, 0.625, 0.0, 0.625, 0.25, 0.375, 0.25, 0.375, 0.25, 0.625, 0.25, 0.625, 0.5, 0.375, 0.5, 0.375, 0.5, 0.625, 0.5, 0.625, 0.75, 0.375, 0.75, 0.375, 0.75, 0.625, 0.75, 0.625, 1.0, 0.375, 1.0, 0.125, 0.5, 0.375, 0.5, 0.375, 0.75, 0.125, 0.75, 0.625, 0.5, 0.875, 0.5, 0.875, 0.75, 0.625, 0.75])
me_cube_018.use_remesh_fix_poles = True
me_cube_018.use_remesh_preserve_attributes = False
me_cube_018.use_mirror_vertex_groups = False
me_cube_018.update()
me_cube_019 = bpy.data.meshes.new('Cube.019')
me_cube_019.from_pydata([(-0.1404, -0.07833, -0.3254), (-0.06489, -0.0712, 0.3018), (-0.1536, 0.3314, -0.3285), (-0.07806, 0.3385, 0.2987), (0.06878, -0.07179, -0.3507), (0.1443, -0.06467, 0.2765), (0.05561, 0.338, -0.3537), (0.1311, 0.3451, 0.2734), (-0.07177, -0.2948, -0.09808), (-0.02985, -0.08332, 0.2348), (-0.08404, -0.1865, -0.1653), (-0.04213, 0.02497, 0.1675), (0.05141, -0.2917, -0.1156), (0.09332, -0.08021, 0.2173), (0.03914, -0.1834, -0.1828), (0.08105, 0.02807, 0.1501)], [], [(0, 1, 3, 2), (2, 3, 7, 6), (6, 7, 5, 4), (4, 5, 1, 0), (2, 6, 4, 0), (7, 3, 1, 5), (8, 9, 11, 10), (10, 11, 15, 14), (14, 15, 13, 12), (12, 13, 9, 8), (10, 14, 12, 8), (15, 11, 9, 13)])
_uv = me_cube_019.uv_layers.new(name='UVMap')
_uv.uv.foreach_set('vector', [0.375, 0.0, 0.625, 0.0, 0.625, 0.25, 0.375, 0.25, 0.375, 0.25, 0.625, 0.25, 0.625, 0.5, 0.375, 0.5, 0.375, 0.5, 0.625, 0.5, 0.625, 0.75, 0.375, 0.75, 0.375, 0.75, 0.625, 0.75, 0.625, 1.0, 0.375, 1.0, 0.125, 0.5, 0.375, 0.5, 0.375, 0.75, 0.125, 0.75, 0.625, 0.5, 0.875, 0.5, 0.875, 0.75, 0.625, 0.75, 0.375, 0.0, 0.625, 0.0, 0.625, 0.25, 0.375, 0.25, 0.375, 0.25, 0.625, 0.25, 0.625, 0.5, 0.375, 0.5, 0.375, 0.5, 0.625, 0.5, 0.625, 0.75, 0.375, 0.75, 0.375, 0.75, 0.625, 0.75, 0.625, 1.0, 0.375, 1.0, 0.125, 0.5, 0.375, 0.5, 0.375, 0.75, 0.125, 0.75, 0.625, 0.5, 0.875, 0.5, 0.875, 0.75, 0.625, 0.75])
me_cube_019.use_remesh_fix_poles = True
me_cube_019.use_remesh_preserve_attributes = False
me_cube_019.use_mirror_vertex_groups = False
me_cube_019.update()
me_cube_020 = bpy.data.meshes.new('Cube.020')
me_cube_020.from_pydata([(-0.1003, 0.02283, -0.1766), (0.07783, -0.09652, -0.1624), (-0.1035, -0.1626, -0.06799), (-0.2038, 0.01016, 0.01129), (-0.08442, 0.1829, -0.03417), (0.08964, 0.117, -0.1415), (0.08442, -0.1829, 0.03417), (-0.08964, -0.117, 0.1415), (-0.07783, 0.09652, 0.1624), (0.1035, 0.1626, 0.06799), (0.2038, -0.01016, -0.01129), (0.1003, -0.02283, 0.1766)], [], [(0, 1, 2), (1, 0, 5), (0, 2, 3), (0, 3, 4), (0, 4, 5), (1, 5, 10), (2, 1, 6), (3, 2, 7), (4, 3, 8), (5, 4, 9), (1, 10, 6), (2, 6, 7), (3, 7, 8), (4, 8, 9), (5, 9, 10), (6, 10, 11), (7, 6, 11), (8, 7, 11), (9, 8, 11), (10, 9, 11)])
_uv = me_cube_020.uv_layers.new(name='UVMap')
_uv.uv.foreach_set('vector', [0.8182, 0.0, 0.7273, 0.1575, 0.9091, 0.1575, 0.7273, 0.1575, 0.6364, 0.0, 0.5455, 0.1575, 0.09091, 0.0, 0.0, 0.1575, 0.1818, 0.1575, 0.2727, 0.0, 0.1818, 0.1575, 0.3636, 0.1575, 0.4545, 0.0, 0.3636, 0.1575, 0.5455, 0.1575, 0.7273, 0.1575, 0.5455, 0.1575, 0.6364, 0.3149, 0.9091, 0.1575, 0.7273, 0.1575, 0.8182, 0.3149, 0.1818, 0.1575, 0.0, 0.1575, 0.09091, 0.3149, 0.3636, 0.1575, 0.1818, 0.1575, 0.2727, 0.3149, 0.5455, 0.1575, 0.3636, 0.1575, 0.4545, 0.3149, 0.7273, 0.1575, 0.6364, 0.3149, 0.8182, 0.3149, 0.9091, 0.1575, 0.8182, 0.3149, 1.0, 0.3149, 0.1818, 0.1575, 0.09091, 0.3149, 0.2727, 0.3149, 0.3636, 0.1575, 0.2727, 0.3149, 0.4545, 0.3149, 0.5455, 0.1575, 0.4545, 0.3149, 0.6364, 0.3149, 0.8182, 0.3149, 0.6364, 0.3149, 0.7273, 0.4724, 1.0, 0.3149, 0.8182, 0.3149, 0.9091, 0.4724, 0.2727, 0.3149, 0.09091, 0.3149, 0.1818, 0.4724, 0.4545, 0.3149, 0.2727, 0.3149, 0.3636, 0.4724, 0.6364, 0.3149, 0.4545, 0.3149, 0.5455, 0.4724])
me_cube_020.use_remesh_fix_poles = True
me_cube_020.use_remesh_preserve_attributes = False
me_cube_020.use_mirror_vertex_groups = False
me_cube_020.update()
me_cube_021 = bpy.data.meshes.new('Cube.021')
me_cube_021.from_pydata([(0.1291, 0.001339, -0.7987), (-0.455, -0.4793, 0.4941), (0.04692, 0.4197, -0.6901), (-0.5479, -0.006167, 0.6169), (0.5172, 0.03156, -0.6214), (-0.01616, -0.4451, 0.6946), (0.435, 0.4499, -0.5128), (-0.1091, 0.028, 0.8174)], [], [(0, 1, 3, 2), (2, 3, 7, 6), (6, 7, 5, 4), (4, 5, 1, 0), (2, 6, 4, 0), (7, 3, 1, 5)])
_uv = me_cube_021.uv_layers.new(name='UVMap')
_uv.uv.foreach_set('vector', [0.375, 0.0, 0.625, 0.0, 0.625, 0.25, 0.375, 0.25, 0.375, 0.25, 0.625, 0.25, 0.625, 0.5, 0.375, 0.5, 0.375, 0.5, 0.625, 0.5, 0.625, 0.75, 0.375, 0.75, 0.375, 0.75, 0.625, 0.75, 0.625, 1.0, 0.375, 1.0, 0.125, 0.5, 0.375, 0.5, 0.375, 0.75, 0.125, 0.75, 0.625, 0.5, 0.875, 0.5, 0.875, 0.75, 0.625, 0.75])
me_cube_021.use_remesh_fix_poles = True
me_cube_021.use_remesh_preserve_attributes = False
me_cube_021.use_mirror_vertex_groups = False
me_cube_021.update()
me_cube_022 = bpy.data.meshes.new('Cube.022')
me_cube_022.from_pydata([(0.1056, -0.1848, -0.6153), (-0.3997, -0.2143, 0.5106), (0.07757, 0.1153, -0.6361), (-0.4388, 0.2048, 0.4816), (0.379, -0.1518, -0.5072), (-0.01781, -0.1682, 0.6617), (0.351, 0.1483, -0.528), (-0.05693, 0.2509, 0.6326)], [], [(0, 1, 3, 2), (2, 3, 7, 6), (6, 7, 5, 4), (4, 5, 1, 0), (2, 6, 4, 0), (7, 3, 1, 5)])
_uv = me_cube_022.uv_layers.new(name='UVMap')
_uv.uv.foreach_set('vector', [0.375, 0.0, 0.625, 0.0, 0.625, 0.25, 0.375, 0.25, 0.375, 0.25, 0.625, 0.25, 0.625, 0.5, 0.375, 0.5, 0.375, 0.5, 0.625, 0.5, 0.625, 0.75, 0.375, 0.75, 0.375, 0.75, 0.625, 0.75, 0.625, 1.0, 0.375, 1.0, 0.125, 0.5, 0.375, 0.5, 0.375, 0.75, 0.125, 0.75, 0.625, 0.5, 0.875, 0.5, 0.875, 0.75, 0.625, 0.75])
me_cube_022.use_remesh_fix_poles = True
me_cube_022.use_remesh_preserve_attributes = False
me_cube_022.use_mirror_vertex_groups = False
me_cube_022.update()
me_cube_023 = bpy.data.meshes.new('Cube.023')
me_cube_023.from_pydata([(-0.0438, -0.08532, -0.3501), (-0.1423, -0.07154, 0.2738), (-0.06891, 0.3237, -0.3631), (-0.1674, 0.3375, 0.2608), (0.164, -0.07153, -0.3175), (0.0655, -0.05776, 0.3063), (0.1389, 0.3375, -0.3305), (0.0404, 0.3512, 0.2933), (-0.03274, -0.2978, -0.1092), (-0.08998, -0.08283, 0.2191), (-0.02972, -0.1905, -0.179), (-0.08697, 0.02452, 0.1494), (0.09037, -0.2904, -0.0926), (0.03313, -0.07547, 0.2358), (0.09339, -0.1831, -0.1624), (0.03614, 0.03188, 0.166)], [], [(0, 1, 3, 2), (2, 3, 7, 6), (6, 7, 5, 4), (4, 5, 1, 0), (2, 6, 4, 0), (7, 3, 1, 5), (8, 9, 11, 10), (10, 11, 15, 14), (14, 15, 13, 12), (12, 13, 9, 8), (10, 14, 12, 8), (15, 11, 9, 13)])
_uv = me_cube_023.uv_layers.new(name='UVMap')
_uv.uv.foreach_set('vector', [0.375, 0.0, 0.625, 0.0, 0.625, 0.25, 0.375, 0.25, 0.375, 0.25, 0.625, 0.25, 0.625, 0.5, 0.375, 0.5, 0.375, 0.5, 0.625, 0.5, 0.625, 0.75, 0.375, 0.75, 0.375, 0.75, 0.625, 0.75, 0.625, 1.0, 0.375, 1.0, 0.125, 0.5, 0.375, 0.5, 0.375, 0.75, 0.125, 0.75, 0.625, 0.5, 0.875, 0.5, 0.875, 0.75, 0.625, 0.75, 0.375, 0.0, 0.625, 0.0, 0.625, 0.25, 0.375, 0.25, 0.375, 0.25, 0.625, 0.25, 0.625, 0.5, 0.375, 0.5, 0.375, 0.5, 0.625, 0.5, 0.625, 0.75, 0.375, 0.75, 0.375, 0.75, 0.625, 0.75, 0.625, 1.0, 0.375, 1.0, 0.125, 0.5, 0.375, 0.5, 0.375, 0.75, 0.125, 0.75, 0.625, 0.5, 0.875, 0.5, 0.875, 0.75, 0.625, 0.75])
me_cube_023.use_remesh_fix_poles = True
me_cube_023.use_remesh_preserve_attributes = False
me_cube_023.use_mirror_vertex_groups = False
me_cube_023.update()
arm_armature = bpy.data.armatures.new('Armature')  # bones are not reproduced

# ---- objects
ob_armature = bpy.data.objects.new('Armature', arm_armature)
ob_cube_001 = bpy.data.objects.new('Cube.001', me_cube_001)
ob_cube_002 = bpy.data.objects.new('Cube.002', me_cube_002)
ob_cube_003 = bpy.data.objects.new('Cube.003', me_cube_003)
ob_cube_004 = bpy.data.objects.new('Cube.004', me_cube_005)
ob_cube_005 = bpy.data.objects.new('Cube.005', me_cube_004)
ob_cube_006 = bpy.data.objects.new('Cube.006', me_cube_006)
ob_cube_007 = bpy.data.objects.new('Cube.007', me_cube_007)
ob_cube_008 = bpy.data.objects.new('Cube.008', me_cube_008)
ob_cube_009 = bpy.data.objects.new('Cube.009', me_cube_009)
ob_cube_010 = bpy.data.objects.new('Cube.010', me_cube_010)
ob_cube_011 = bpy.data.objects.new('Cube.011', me_cube_011)
ob_cube_012 = bpy.data.objects.new('Cube.012', me_cube_012)
ob_cube_013 = bpy.data.objects.new('Cube.013', me_cube_013)
ob_cube_014 = bpy.data.objects.new('Cube.014', me_cube_014)
ob_cube_015 = bpy.data.objects.new('Cube.015', me_cube_015)
ob_cube_016 = bpy.data.objects.new('Cube.016', me_cube_016)
ob_cube_017 = bpy.data.objects.new('Cube.017', me_cube_017)
ob_cube_018 = bpy.data.objects.new('Cube.018', me_cube_018)
ob_cube_019 = bpy.data.objects.new('Cube.019', me_cube_019)
ob_cube_020 = bpy.data.objects.new('Cube.020', me_cube_020)
ob_cube_021 = bpy.data.objects.new('Cube.021', me_cube_021)
ob_cube_022 = bpy.data.objects.new('Cube.022', me_cube_022)
ob_cube_023 = bpy.data.objects.new('Cube.023', me_cube_023)

# ---- transforms, parenting, visibility, modifiers, constraints
ob_armature.location = (-0.2498, -0.1287, 5.198)
ob_armature.show_in_front = True
ob_cube_001.parent = ob_armature
ob_cube_001.matrix_parent_inverse = Matrix(((-0.8827, -0.05252, -0.467, 4.549), (0.4298, 0.3117, -0.8474, 5.02), (0.1901, -0.9487, -0.2526, 2.182), (0.0, 0.0, 0.0, 1.0)))
ob_cube_001.location = (0.5567, 0.09741, 8.518)
ob_cube_001.lineart.crease_threshold = 0.0
ob_cube_002.parent = ob_armature
ob_cube_002.matrix_parent_inverse = Matrix(((-0.9062, -0.04513, 0.4205, -4.99), (-0.4137, 0.3016, -0.859, 4.547), (-0.08805, -0.9524, -0.292, 2.404), (0.0, 0.0, -0.0, 1.0)))
ob_cube_002.location = (-1.569, 0.09884, 8.392)
ob_cube_002.lineart.crease_threshold = 0.0
ob_cube_003.parent = ob_armature
ob_cube_003.matrix_parent_inverse = Matrix(((-0.9985, -0.05435, -0.00423, -0.9954), (8.848e-09, 0.0776, -0.997, 0.6757), (0.05451, -0.9955, -0.07749, 0.3292), (0.0, 0.0, 0.0, 1.0)))
ob_cube_003.location = (-0.9867, 0.04301, 2.872)
ob_cube_003.lineart.crease_threshold = 0.0
ob_cube_004.parent = ob_armature
ob_cube_004.matrix_parent_inverse = Matrix(((-0.9237, -0.02855, -0.3821, 4.002), (0.3829, -0.03003, -0.9233, 4.49), (0.01489, -0.9991, 0.03867, 0.454), (-0.0, 0.0, -0.0, 1.0)))
ob_cube_004.location = (1.488, 0.7322, 6.906)
ob_cube_004.lineart.crease_threshold = 0.0
ob_cube_005.parent = ob_armature
ob_cube_005.matrix_parent_inverse = Matrix(((-0.9975, -0.05422, -0.04478, 0.9337), (0.04084, 0.07184, -0.9966, 0.6397), (0.05725, -0.9959, -0.06945, 0.206), (0.0, 0.0, 0.0, 1.0)))
ob_cube_005.location = (0.8298, 0.01571, 2.961)
ob_cube_005.lineart.crease_threshold = 0.0
ob_cube_006.parent = ob_armature
ob_cube_006.matrix_parent_inverse = Matrix(((0.9975, 0.003214, 0.07044, -0.1719), (-0.07043, -0.0003451, 0.9975, -10.75), (0.003231, -1.0, -0.0001177, 0.2062), (-0.0, 0.0, -0.0, 1.0)))
ob_cube_006.location = (-0.5556, -0.03133, 10.02)
ob_cube_006.lineart.crease_threshold = 0.0
ob_cube_007.parent = ob_armature
ob_cube_007.matrix_parent_inverse = Matrix(((0.9987, 0.00322, 0.05097, 0.007131), (-0.05104, 0.02422, 0.9984, -9.184), (0.00198, -0.9997, 0.02435, -0.01885), (-0.0, 0.0, -0.0, 1.0)))
ob_cube_007.location = (-0.488, 0.1313, 9.097)
ob_cube_007.lineart.crease_threshold = 0.0
ob_cube_008.parent = ob_armature
ob_cube_008.matrix_parent_inverse = Matrix(((0.9991, 0.002481, 0.04148, 0.09149), (-0.04151, 0.01178, 0.9991, -8.863), (0.00199, -0.9999, 0.01187, 0.09162), (-0.0, 0.0, -0.0, 1.0)))
ob_cube_008.location = (-0.4522, -0.01622, 7.849)
ob_cube_008.lineart.crease_threshold = 0.0
ob_cube_009.parent = ob_armature
ob_cube_009.matrix_parent_inverse = Matrix(((0.997, 0.007184, 0.07647, -0.1636), (-0.0767, 0.1457, 0.9864, -6.776), (-0.004051, -0.9893, 0.1458, -1.03), (0.0, -0.0, -0.0, 1.0)))
ob_cube_009.location = (-0.3069, -0.1143, 6.67)
ob_cube_009.lineart.crease_threshold = 0.0
ob_cube_010.parent = ob_armature
ob_cube_010.matrix_parent_inverse = Matrix(((0.9982, 0.005986, 0.06036, -0.06362), (-0.06037, 0.001929, 0.9982, -6.204), (0.005859, -1.0, 0.002287, -0.1391), (-0.0, 0.0, -0.0, 1.0)))
ob_cube_010.location = (-0.3027, -0.07473, 5.636)
ob_cube_010.lineart.crease_threshold = 0.0
ob_cube_011.parent = ob_armature
ob_cube_011.matrix_parent_inverse = Matrix(((-0.9653, -0.05692, -0.255, 1.578), (0.2512, 0.06645, -0.9657, 2.874), (0.07191, -0.9962, -0.04985, 0.132), (0.0, 0.0, 0.0, 1.0)))
ob_cube_011.location = (0.559, -0.0129, 4.008)
ob_cube_011.lineart.crease_threshold = 0.0
ob_cube_012.parent = ob_armature
ob_cube_012.matrix_parent_inverse = Matrix(((-0.9975, -0.05422, -0.04478, 0.9337), (0.04084, 0.07184, -0.9966, 0.6397), (0.05725, -0.9959, -0.06945, 0.206), (0.0, 0.0, 0.0, 1.0)))
ob_cube_012.location = (0.8705, 0.09353, 1.682)
ob_cube_012.lineart.crease_threshold = 0.0
ob_cube_013.parent = ob_armature
ob_cube_013.matrix_parent_inverse = Matrix(((-0.9943, -0.02913, 0.1021, 0.8238), (-0.03569, -0.8138, -0.58, -0.4541), (0.09996, -0.5804, 0.8082, -0.5281), (-0.0, 0.0, -0.0, 1.0)))
ob_cube_013.location = (0.8816, -0.08842, 0.265)
ob_cube_013.lineart.crease_threshold = 0.0
ob_cube_014.parent = ob_armature
ob_cube_014.matrix_parent_inverse = Matrix(((-0.9993, -0.03126, 0.02134, -1.019), (0.01325, -0.8171, -0.5764, -0.4325), (0.03545, -0.5757, 0.8169, -0.4045), (-0.0, 0.0, -0.0, 1.0)))
ob_cube_014.location = (-1.025, 0.007591, 0.2414)
ob_cube_014.lineart.crease_threshold = 0.0
ob_cube_015.parent = ob_armature
ob_cube_015.matrix_parent_inverse = Matrix(((-0.9985, -0.05435, -0.00423, -0.9954), (8.848e-09, 0.0776, -0.997, 0.6757), (0.05451, -0.9955, -0.07749, 0.3292), (0.0, 0.0, 0.0, 1.0)))
ob_cube_015.location = (-1.009, 0.1566, 1.606)
ob_cube_015.lineart.crease_threshold = 0.0
ob_cube_016.parent = ob_armature
ob_cube_016.matrix_parent_inverse = Matrix(((-0.9955, -0.05363, 0.07761, -1.252), (-0.08085, 0.06125, -0.9948, 3.072), (0.0486, -0.9967, -0.06531, 0.2846), (0.0, 0.0, 0.0, 1.0)))
ob_cube_016.location = (-0.9267, -8.35e-07, 3.959)
ob_cube_016.lineart.crease_threshold = 0.0
ob_cube_017.parent = ob_armature
ob_cube_017.matrix_parent_inverse = Matrix(((-0.9062, -0.04513, 0.4205, -4.99), (-0.4137, 0.3016, -0.859, 4.547), (-0.08805, -0.9524, -0.292, 2.404), (0.0, 0.0, -0.0, 1.0)))
ob_cube_017.location = (-2.107, 0.445, 7.431)
ob_cube_017.lineart.crease_threshold = 0.0
ob_cube_018.parent = ob_armature
ob_cube_018.matrix_parent_inverse = Matrix(((-0.9523, -0.0675, 0.2976, -4.262), (-0.2991, 0.01397, -0.9541, 4.332), (0.06024, -0.9976, -0.0335, 1.062), (0.0, 0.0, 0.0, 1.0)))
ob_cube_018.location = (-2.649, 0.6884, 5.995)
ob_cube_018.lineart.crease_threshold = 0.0
ob_cube_019.parent = ob_armature
ob_cube_019.matrix_parent_inverse = Matrix(((-0.9963, -0.0377, 0.07692, -3.208), (-0.07573, -0.03202, -0.9966, 4.555), (0.04004, -0.9988, 0.02904, 0.6657), (-0.0, 0.0, -0.0, 1.0)))
ob_cube_019.location = (-2.837, 0.5498, 5.083)
ob_cube_019.lineart.crease_threshold = 0.0
ob_cube_020.parent = ob_armature
ob_cube_020.matrix_parent_inverse = Matrix(((-0.9523, -0.0675, 0.2976, -4.262), (-0.2991, 0.01397, -0.9541, 4.332), (0.06024, -0.9976, -0.0335, 1.062), (0.0, 0.0, 0.0, 1.0)))
ob_cube_020.location = (-2.402, 0.675, 6.697)
ob_cube_020.lineart.crease_threshold = 0.0
ob_cube_021.parent = ob_armature
ob_cube_021.matrix_parent_inverse = Matrix(((-0.8827, -0.05252, -0.467, 4.549), (0.4298, 0.3117, -0.8474, 5.02), (0.1901, -0.9487, -0.2526, 2.182), (0.0, 0.0, 0.0, 1.0)))
ob_cube_021.location = (1.166, 0.4854, 7.621)
ob_cube_021.lineart.crease_threshold = 0.0
ob_cube_022.parent = ob_armature
ob_cube_022.matrix_parent_inverse = Matrix(((-0.9237, -0.02855, -0.3821, 4.002), (0.3829, -0.03003, -0.9233, 4.49), (0.01489, -0.9991, 0.03867, 0.454), (-0.0, 0.0, -0.0, 1.0)))
ob_cube_022.location = (1.752, 0.7205, 6.231)
ob_cube_022.lineart.crease_threshold = 0.0
ob_cube_023.parent = ob_armature
ob_cube_023.matrix_parent_inverse = Matrix(((-0.9653, -0.005731, -0.2611, 3.384), (0.2611, -0.04878, -0.9641, 4.334), (-0.007211, -0.9988, 0.04858, 0.4412), (0.0, 0.0, -0.0, 1.0)))
ob_cube_023.location = (2.042, 0.5609, 5.348)
ob_cube_023.lineart.crease_threshold = 0.0

# ---- collection membership
col_collection.objects.link(ob_armature)
col_collection.objects.link(ob_cube_001)
col_collection.objects.link(ob_cube_002)
col_collection.objects.link(ob_cube_003)
col_collection.objects.link(ob_cube_004)
col_collection.objects.link(ob_cube_005)
col_collection.objects.link(ob_cube_006)
col_collection.objects.link(ob_cube_007)
col_collection.objects.link(ob_cube_008)
col_collection.objects.link(ob_cube_009)
col_collection.objects.link(ob_cube_010)
col_collection.objects.link(ob_cube_011)
col_collection.objects.link(ob_cube_012)
col_collection.objects.link(ob_cube_013)
col_collection.objects.link(ob_cube_014)
col_collection.objects.link(ob_cube_015)
col_collection.objects.link(ob_cube_016)
col_collection.objects.link(ob_cube_017)
col_collection.objects.link(ob_cube_018)
col_collection.objects.link(ob_cube_019)
col_collection.objects.link(ob_cube_020)
col_collection.objects.link(ob_cube_021)
col_collection.objects.link(ob_cube_022)
col_collection.objects.link(ob_cube_023)

# ---- scene / render settings (as saved in the file)
scene.frame_start = 1; scene.frame_end = 250; scene.frame_set(1)
scene.render.engine = 'BLENDER_EEVEE_NEXT'
scene.cycles.use_denoising = False
scene.cycles.samples = 128
scene.cycles.sampling_pattern = 'TABULATED_SOBOL'
scene.cycles.use_adaptive_sampling = False
scene.cycles.use_light_tree = False
scene.view_settings.view_transform = 'Filmic'
bpy.context.view_layer.update()

# ---- added for rendering (the .blend has no active camera and no usable light): camera, sun
cam_auto = bpy.data.cameras.new('AutoCamera')
cam_auto.lens = 50.0
cam_auto.sensor_width = 36.0
cam_auto.clip_end = 1000.0
ob_auto_camera = bpy.data.objects.new('AutoCamera', cam_auto)
scene.collection.objects.link(ob_auto_camera)
ob_auto_camera.location = (10.8361, -13.483, 14.4322)
ob_auto_camera.rotation_euler = (1.09748, -7.21219e-08, 0.694738)
scene.camera = ob_auto_camera
light_auto_sun = bpy.data.lights.new('AutoSun', 'SUN')
light_auto_sun.energy = 3.0
light_auto_sun.angle = 0.0523599
ob_auto_sun = bpy.data.objects.new('AutoSun', light_auto_sun)
scene.collection.objects.link(ob_auto_sun)
ob_auto_sun.rotation_euler = (0.872665, 0.174533, 0.523599)
bpy.context.view_layer.update()
